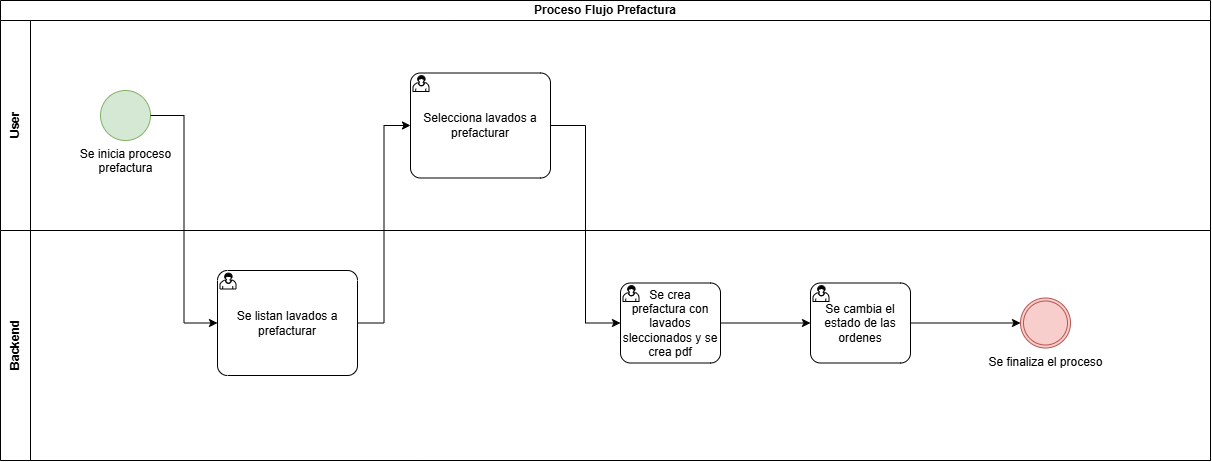

The diagram above was exported from draw.io. Its source (the exported page's mxGraphModel, read from the mxfile embedded in the PNG):
<mxGraphModel dx="2480" dy="1918" grid="1" gridSize="10" guides="1" tooltips="1" connect="1" arrows="1" fold="1" page="1" pageScale="1" pageWidth="827" pageHeight="1169" math="0" shadow="0">
  <root>
    <mxCell id="s80feOWDuveH2gNEqAjx-0" />
    <mxCell id="s80feOWDuveH2gNEqAjx-1" parent="s80feOWDuveH2gNEqAjx-0" />
    <mxCell id="s80feOWDuveH2gNEqAjx-2" parent="s80feOWDuveH2gNEqAjx-1" style="swimlane;html=1;childLayout=stackLayout;resizeParent=1;resizeParentMax=0;horizontal=1;startSize=20;horizontalStack=0;whiteSpace=wrap;" value="Proceso Flujo Prefactura" vertex="1">
      <mxGeometry height="460" width="1210" x="-700" y="-270" as="geometry" />
    </mxCell>
    <mxCell id="s80feOWDuveH2gNEqAjx-3" parent="s80feOWDuveH2gNEqAjx-2" style="swimlane;html=1;startSize=30;horizontal=0;" value="User" vertex="1">
      <mxGeometry height="210" width="1210" y="20" as="geometry" />
    </mxCell>
    <mxCell id="s80feOWDuveH2gNEqAjx-5" parent="s80feOWDuveH2gNEqAjx-3" style="points=[[0.145,0.145,0],[0.5,0,0],[0.855,0.145,0],[1,0.5,0],[0.855,0.855,0],[0.5,1,0],[0.145,0.855,0],[0,0.5,0]];shape=mxgraph.bpmn.event;html=1;verticalLabelPosition=bottom;labelBackgroundColor=#ffffff;verticalAlign=top;align=center;perimeter=ellipsePerimeter;outlineConnect=0;aspect=fixed;outline=standard;symbol=general;fillColor=#d5e8d4;strokeColor=#82b366;" value="Se inicia proceso&lt;div&gt;prefactura&lt;/div&gt;" vertex="1">
      <mxGeometry height="50" width="50" x="100" y="70" as="geometry" />
    </mxCell>
    <mxCell id="WO8sYYvO7-am-58Av4F9-2" parent="s80feOWDuveH2gNEqAjx-3" style="points=[[0.25,0,0],[0.5,0,0],[0.75,0,0],[1,0.25,0],[1,0.5,0],[1,0.75,0],[0.75,1,0],[0.5,1,0],[0.25,1,0],[0,0.75,0],[0,0.5,0],[0,0.25,0]];shape=mxgraph.bpmn.task2;whiteSpace=wrap;rectStyle=rounded;size=10;html=1;container=1;expand=0;collapsible=0;taskMarker=user;" value="Selecciona lavados a prefacturar" vertex="1">
      <mxGeometry height="105" width="140" x="410" y="52.5" as="geometry" />
    </mxCell>
    <mxCell id="VnYMWWSGM5VgkTIeafGg-6" edge="1" parent="s80feOWDuveH2gNEqAjx-2" source="s80feOWDuveH2gNEqAjx-5" style="edgeStyle=orthogonalEdgeStyle;rounded=0;orthogonalLoop=1;jettySize=auto;html=1;entryX=0;entryY=0.5;entryDx=0;entryDy=0;entryPerimeter=0;" target="VnYMWWSGM5VgkTIeafGg-5">
      <mxGeometry relative="1" as="geometry" />
    </mxCell>
    <mxCell id="s80feOWDuveH2gNEqAjx-7" parent="s80feOWDuveH2gNEqAjx-2" style="swimlane;html=1;startSize=30;horizontal=0;" value="Backend" vertex="1">
      <mxGeometry height="230" width="1210" y="230" as="geometry" />
    </mxCell>
    <mxCell id="s80feOWDuveH2gNEqAjx-9" parent="s80feOWDuveH2gNEqAjx-7" style="points=[[0.145,0.145,0],[0.5,0,0],[0.855,0.145,0],[1,0.5,0],[0.855,0.855,0],[0.5,1,0],[0.145,0.855,0],[0,0.5,0]];shape=mxgraph.bpmn.event;html=1;verticalLabelPosition=bottom;labelBackgroundColor=#ffffff;verticalAlign=top;align=center;perimeter=ellipsePerimeter;outlineConnect=0;aspect=fixed;outline=throwing;symbol=general;fillColor=#f8cecc;strokeColor=#b85450;" value="Se finaliza el proceso" vertex="1">
      <mxGeometry height="50" width="50" x="1020" y="67.5" as="geometry" />
    </mxCell>
    <mxCell id="vhg4FYcPOct5_DHR1V7R-3" parent="s80feOWDuveH2gNEqAjx-7" style="points=[[0.25,0,0],[0.5,0,0],[0.75,0,0],[1,0.25,0],[1,0.5,0],[1,0.75,0],[0.75,1,0],[0.5,1,0],[0.25,1,0],[0,0.75,0],[0,0.5,0],[0,0.25,0]];shape=mxgraph.bpmn.task2;whiteSpace=wrap;rectStyle=rounded;size=10;html=1;container=1;expand=0;collapsible=0;taskMarker=user;" value="Se cambia el estado de las ordenes" vertex="1">
      <mxGeometry height="80" width="100" x="810" y="52.5" as="geometry" />
    </mxCell>
    <mxCell id="VnYMWWSGM5VgkTIeafGg-5" parent="s80feOWDuveH2gNEqAjx-7" style="points=[[0.25,0,0],[0.5,0,0],[0.75,0,0],[1,0.25,0],[1,0.5,0],[1,0.75,0],[0.75,1,0],[0.5,1,0],[0.25,1,0],[0,0.75,0],[0,0.5,0],[0,0.25,0]];shape=mxgraph.bpmn.task2;whiteSpace=wrap;rectStyle=rounded;size=10;html=1;container=1;expand=0;collapsible=0;taskMarker=user;" value="Se listan lavados a prefacturar" vertex="1">
      <mxGeometry height="105" width="140" x="217" y="40" as="geometry" />
    </mxCell>
    <mxCell id="Efl7xUZy26mhj1Dd7s0K-1" edge="1" parent="s80feOWDuveH2gNEqAjx-7" source="s80feOWDuveH2gNEqAjx-4" style="edgeStyle=orthogonalEdgeStyle;rounded=0;orthogonalLoop=1;jettySize=auto;html=1;" target="vhg4FYcPOct5_DHR1V7R-3">
      <mxGeometry relative="1" as="geometry" />
    </mxCell>
    <mxCell id="s80feOWDuveH2gNEqAjx-4" parent="s80feOWDuveH2gNEqAjx-7" style="points=[[0.25,0,0],[0.5,0,0],[0.75,0,0],[1,0.25,0],[1,0.5,0],[1,0.75,0],[0.75,1,0],[0.5,1,0],[0.25,1,0],[0,0.75,0],[0,0.5,0],[0,0.25,0]];shape=mxgraph.bpmn.task2;whiteSpace=wrap;rectStyle=rounded;size=10;html=1;container=1;expand=0;collapsible=0;taskMarker=user;" value="Se crea prefactura con lavados sleccionados y se crea pdf" vertex="1">
      <mxGeometry height="80" width="100" x="620" y="52.5" as="geometry" />
    </mxCell>
    <mxCell id="4OJUAMEoT2FMptp7dHD--1" edge="1" parent="s80feOWDuveH2gNEqAjx-7" source="vhg4FYcPOct5_DHR1V7R-3" style="edgeStyle=orthogonalEdgeStyle;rounded=0;orthogonalLoop=1;jettySize=auto;html=1;entryX=0;entryY=0.5;entryDx=0;entryDy=0;entryPerimeter=0;" target="s80feOWDuveH2gNEqAjx-9">
      <mxGeometry relative="1" as="geometry">
        <mxPoint x="964" y="-130" as="targetPoint" />
      </mxGeometry>
    </mxCell>
    <mxCell id="WO8sYYvO7-am-58Av4F9-4" edge="1" parent="s80feOWDuveH2gNEqAjx-2" source="VnYMWWSGM5VgkTIeafGg-5" style="edgeStyle=orthogonalEdgeStyle;rounded=0;orthogonalLoop=1;jettySize=auto;html=1;entryX=0;entryY=0.5;entryDx=0;entryDy=0;entryPerimeter=0;" target="WO8sYYvO7-am-58Av4F9-2">
      <mxGeometry relative="1" as="geometry" />
    </mxCell>
    <mxCell id="Efl7xUZy26mhj1Dd7s0K-0" edge="1" parent="s80feOWDuveH2gNEqAjx-2" source="WO8sYYvO7-am-58Av4F9-2" style="edgeStyle=orthogonalEdgeStyle;rounded=0;orthogonalLoop=1;jettySize=auto;html=1;entryX=0;entryY=0.5;entryDx=0;entryDy=0;entryPerimeter=0;" target="s80feOWDuveH2gNEqAjx-4">
      <mxGeometry relative="1" as="geometry" />
    </mxCell>
  </root>
</mxGraphModel>